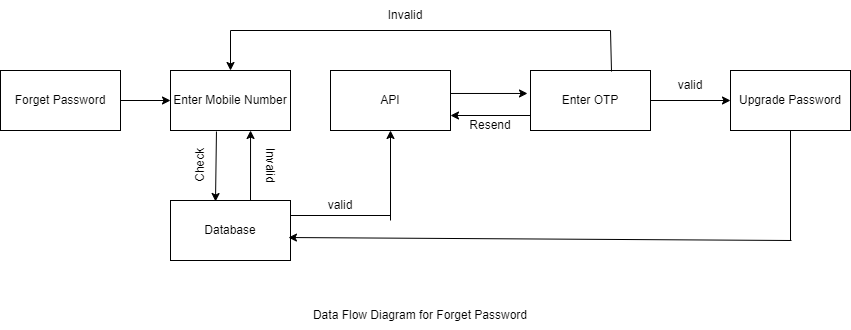

The diagram above was exported from draw.io. Its source (the exported page's mxGraphModel, read from the mxfile embedded in the PNG):
<mxGraphModel dx="880" dy="1507" grid="1" gridSize="10" guides="1" tooltips="1" connect="1" arrows="1" fold="1" page="1" pageScale="1" pageWidth="850" pageHeight="1100" math="0" shadow="0">
  <root>
    <mxCell id="0" />
    <mxCell id="1" parent="0" />
    <mxCell id="ryUjWLB8nc61nQlWiUv_-3" value="Upgrade Password" style="rounded=0;whiteSpace=wrap;html=1;" parent="1" vertex="1">
      <mxGeometry x="750" y="-270" width="120" height="60" as="geometry" />
    </mxCell>
    <mxCell id="ryUjWLB8nc61nQlWiUv_-4" value="Enter OTP" style="rounded=0;whiteSpace=wrap;html=1;" parent="1" vertex="1">
      <mxGeometry x="550" y="-270" width="120" height="60" as="geometry" />
    </mxCell>
    <mxCell id="ryUjWLB8nc61nQlWiUv_-5" value="API" style="rounded=0;whiteSpace=wrap;html=1;" parent="1" vertex="1">
      <mxGeometry x="350" y="-270" width="120" height="60" as="geometry" />
    </mxCell>
    <mxCell id="ryUjWLB8nc61nQlWiUv_-6" value="Database" style="rounded=0;whiteSpace=wrap;html=1;" parent="1" vertex="1">
      <mxGeometry x="190" y="-140" width="120" height="60" as="geometry" />
    </mxCell>
    <mxCell id="ryUjWLB8nc61nQlWiUv_-7" value="Enter Mobile Number" style="rounded=0;whiteSpace=wrap;html=1;" parent="1" vertex="1">
      <mxGeometry x="190" y="-270" width="120" height="60" as="geometry" />
    </mxCell>
    <mxCell id="ryUjWLB8nc61nQlWiUv_-8" value="Forget Password" style="rounded=0;whiteSpace=wrap;html=1;" parent="1" vertex="1">
      <mxGeometry x="20" y="-270" width="120" height="60" as="geometry" />
    </mxCell>
    <mxCell id="ryUjWLB8nc61nQlWiUv_-9" value="" style="endArrow=classic;html=1;rounded=0;exitX=1;exitY=0.5;exitDx=0;exitDy=0;entryX=0;entryY=0.5;entryDx=0;entryDy=0;" parent="1" source="ryUjWLB8nc61nQlWiUv_-8" target="ryUjWLB8nc61nQlWiUv_-7" edge="1">
      <mxGeometry width="50" height="50" relative="1" as="geometry">
        <mxPoint x="400" y="-170" as="sourcePoint" />
        <mxPoint x="450" y="-220" as="targetPoint" />
      </mxGeometry>
    </mxCell>
    <mxCell id="ryUjWLB8nc61nQlWiUv_-10" value="" style="endArrow=classic;html=1;rounded=0;exitX=0.383;exitY=1.017;exitDx=0;exitDy=0;exitPerimeter=0;entryX=0.375;entryY=0.017;entryDx=0;entryDy=0;entryPerimeter=0;" parent="1" source="ryUjWLB8nc61nQlWiUv_-7" target="ryUjWLB8nc61nQlWiUv_-6" edge="1">
      <mxGeometry width="50" height="50" relative="1" as="geometry">
        <mxPoint x="400" y="-170" as="sourcePoint" />
        <mxPoint x="238" y="-138" as="targetPoint" />
      </mxGeometry>
    </mxCell>
    <mxCell id="ryUjWLB8nc61nQlWiUv_-11" value="" style="endArrow=classic;html=1;rounded=0;entryX=0.667;entryY=1;entryDx=0;entryDy=0;exitX=0.75;exitY=0;exitDx=0;exitDy=0;entryPerimeter=0;" parent="1" target="ryUjWLB8nc61nQlWiUv_-7" edge="1">
      <mxGeometry width="50" height="50" relative="1" as="geometry">
        <mxPoint x="270" y="-140" as="sourcePoint" />
        <mxPoint x="270" y="-210" as="targetPoint" />
      </mxGeometry>
    </mxCell>
    <mxCell id="ryUjWLB8nc61nQlWiUv_-12" value="Check" style="text;html=1;align=center;verticalAlign=middle;whiteSpace=wrap;rounded=0;rotation=270;" parent="1" vertex="1">
      <mxGeometry x="190" y="-190" width="60" height="30" as="geometry" />
    </mxCell>
    <mxCell id="ryUjWLB8nc61nQlWiUv_-13" value="Invalid" style="text;html=1;align=center;verticalAlign=middle;whiteSpace=wrap;rounded=0;rotation=90;" parent="1" vertex="1">
      <mxGeometry x="260" y="-190" width="60" height="30" as="geometry" />
    </mxCell>
    <mxCell id="ryUjWLB8nc61nQlWiUv_-14" value="" style="endArrow=none;html=1;rounded=0;" parent="1" edge="1">
      <mxGeometry width="50" height="50" relative="1" as="geometry">
        <mxPoint x="250" y="-310" as="sourcePoint" />
        <mxPoint x="630" y="-310" as="targetPoint" />
      </mxGeometry>
    </mxCell>
    <mxCell id="ryUjWLB8nc61nQlWiUv_-15" value="" style="endArrow=none;html=1;rounded=0;entryX=0.675;entryY=0.017;entryDx=0;entryDy=0;entryPerimeter=0;" parent="1" target="ryUjWLB8nc61nQlWiUv_-4" edge="1">
      <mxGeometry width="50" height="50" relative="1" as="geometry">
        <mxPoint x="630" y="-310" as="sourcePoint" />
        <mxPoint x="450" y="-220" as="targetPoint" />
      </mxGeometry>
    </mxCell>
    <mxCell id="ryUjWLB8nc61nQlWiUv_-16" value="" style="endArrow=none;html=1;rounded=0;entryX=0.5;entryY=1;entryDx=0;entryDy=0;" parent="1" target="ryUjWLB8nc61nQlWiUv_-3" edge="1">
      <mxGeometry width="50" height="50" relative="1" as="geometry">
        <mxPoint x="810" y="-100" as="sourcePoint" />
        <mxPoint x="450" y="-220" as="targetPoint" />
      </mxGeometry>
    </mxCell>
    <mxCell id="ryUjWLB8nc61nQlWiUv_-17" value="" style="endArrow=none;html=1;rounded=0;exitX=1;exitY=0.25;exitDx=0;exitDy=0;" parent="1" source="ryUjWLB8nc61nQlWiUv_-6" edge="1">
      <mxGeometry width="50" height="50" relative="1" as="geometry">
        <mxPoint x="400" y="-170" as="sourcePoint" />
        <mxPoint x="410" y="-125" as="targetPoint" />
      </mxGeometry>
    </mxCell>
    <mxCell id="ryUjWLB8nc61nQlWiUv_-18" value="" style="endArrow=classic;html=1;rounded=0;entryX=0.5;entryY=1;entryDx=0;entryDy=0;" parent="1" target="ryUjWLB8nc61nQlWiUv_-5" edge="1">
      <mxGeometry width="50" height="50" relative="1" as="geometry">
        <mxPoint x="410" y="-120" as="sourcePoint" />
        <mxPoint x="450" y="-220" as="targetPoint" />
      </mxGeometry>
    </mxCell>
    <mxCell id="ryUjWLB8nc61nQlWiUv_-19" value="" style="endArrow=classic;html=1;rounded=0;exitX=1;exitY=0.5;exitDx=0;exitDy=0;entryX=0;entryY=0.5;entryDx=0;entryDy=0;" parent="1" source="ryUjWLB8nc61nQlWiUv_-4" target="ryUjWLB8nc61nQlWiUv_-3" edge="1">
      <mxGeometry width="50" height="50" relative="1" as="geometry">
        <mxPoint x="400" y="-170" as="sourcePoint" />
        <mxPoint x="450" y="-220" as="targetPoint" />
      </mxGeometry>
    </mxCell>
    <mxCell id="ryUjWLB8nc61nQlWiUv_-20" value="" style="endArrow=classic;html=1;rounded=0;entryX=1;entryY=0.75;entryDx=0;entryDy=0;exitX=0;exitY=0.75;exitDx=0;exitDy=0;" parent="1" source="ryUjWLB8nc61nQlWiUv_-4" target="ryUjWLB8nc61nQlWiUv_-5" edge="1">
      <mxGeometry width="50" height="50" relative="1" as="geometry">
        <mxPoint x="400" y="-170" as="sourcePoint" />
        <mxPoint x="450" y="-220" as="targetPoint" />
      </mxGeometry>
    </mxCell>
    <mxCell id="ryUjWLB8nc61nQlWiUv_-21" value="" style="endArrow=classic;html=1;rounded=0;entryX=-0.025;entryY=0.383;entryDx=0;entryDy=0;entryPerimeter=0;exitX=1;exitY=0.383;exitDx=0;exitDy=0;exitPerimeter=0;" parent="1" source="ryUjWLB8nc61nQlWiUv_-5" target="ryUjWLB8nc61nQlWiUv_-4" edge="1">
      <mxGeometry width="50" height="50" relative="1" as="geometry">
        <mxPoint x="480" y="-247" as="sourcePoint" />
        <mxPoint x="450" y="-220" as="targetPoint" />
      </mxGeometry>
    </mxCell>
    <mxCell id="ryUjWLB8nc61nQlWiUv_-22" value="" style="endArrow=classic;html=1;rounded=0;entryX=0.983;entryY=0.617;entryDx=0;entryDy=0;entryPerimeter=0;" parent="1" target="ryUjWLB8nc61nQlWiUv_-6" edge="1">
      <mxGeometry width="50" height="50" relative="1" as="geometry">
        <mxPoint x="811" y="-100" as="sourcePoint" />
        <mxPoint x="450" y="-220" as="targetPoint" />
      </mxGeometry>
    </mxCell>
    <mxCell id="ryUjWLB8nc61nQlWiUv_-23" value="" style="endArrow=classic;html=1;rounded=0;" parent="1" target="ryUjWLB8nc61nQlWiUv_-7" edge="1">
      <mxGeometry width="50" height="50" relative="1" as="geometry">
        <mxPoint x="250" y="-310" as="sourcePoint" />
        <mxPoint x="450" y="-220" as="targetPoint" />
      </mxGeometry>
    </mxCell>
    <mxCell id="ryUjWLB8nc61nQlWiUv_-24" value="Invalid" style="text;html=1;align=center;verticalAlign=middle;whiteSpace=wrap;rounded=0;rotation=0;" parent="1" vertex="1">
      <mxGeometry x="395" y="-340" width="60" height="30" as="geometry" />
    </mxCell>
    <mxCell id="ryUjWLB8nc61nQlWiUv_-26" value="&lt;div&gt;&lt;span style=&quot;background-color: initial;&quot;&gt;valid&lt;/span&gt;&lt;br&gt;&lt;/div&gt;" style="text;html=1;align=center;verticalAlign=middle;whiteSpace=wrap;rounded=0;rotation=0;" parent="1" vertex="1">
      <mxGeometry x="330" y="-150" width="60" height="30" as="geometry" />
    </mxCell>
    <mxCell id="ryUjWLB8nc61nQlWiUv_-27" value="&lt;div&gt;&lt;span style=&quot;background-color: initial;&quot;&gt;valid&lt;/span&gt;&lt;br&gt;&lt;/div&gt;" style="text;html=1;align=center;verticalAlign=middle;whiteSpace=wrap;rounded=0;rotation=0;" parent="1" vertex="1">
      <mxGeometry x="680" y="-270" width="60" height="30" as="geometry" />
    </mxCell>
    <mxCell id="ryUjWLB8nc61nQlWiUv_-28" value="&lt;div&gt;&lt;span style=&quot;background-color: initial;&quot;&gt;Rese&lt;/span&gt;&lt;span style=&quot;color: rgba(0, 0, 0, 0); font-family: monospace; font-size: 0px; text-align: start; white-space: nowrap; background-color: initial;&quot;&gt;%3CmxGraphModel%3E%3Croot%3E%3CmxCell%20id%3D%220%22%2F%3E%3CmxCell%20id%3D%221%22%20parent%3D%220%22%2F%3E%3CmxCell%20id%3D%222%22%20value%3D%22%26lt%3Bdiv%26gt%3B%26lt%3Bspan%20style%3D%26quot%3Bbackground-color%3A%20initial%3B%26quot%3B%26gt%3Bvalid%26lt%3B%2Fspan%26gt%3B%26lt%3Bbr%26gt%3B%26lt%3B%2Fdiv%26gt%3B%22%20style%3D%22text%3Bhtml%3D1%3Balign%3Dcenter%3BverticalAlign%3Dmiddle%3BwhiteSpace%3Dwrap%3Brounded%3D0%3Brotation%3D0%3B%22%20vertex%3D%221%22%20parent%3D%221%22%3E%3CmxGeometry%20x%3D%22330%22%20y%3D%22-150%22%20width%3D%2260%22%20height%3D%2230%22%20as%3D%22geometry%22%2F%3E%3C%2FmxCell%3E%3C%2Froot%3E%3C%2FmxGraphModel%3E&lt;/span&gt;&lt;span style=&quot;background-color: initial;&quot;&gt;nd&lt;/span&gt;&lt;span style=&quot;background-color: initial; color: rgba(0, 0, 0, 0); font-family: monospace; font-size: 0px; text-align: start; white-space: nowrap;&quot;&gt;%3CmxGraphModel%3E%3Croot%3E%3CmxCell%20id%3D%220%22%2F%3E%3CmxCell%20id%3D%221%22%20parent%3D%220%22%2F%3E%3CmxCell%20id%3D%222%22%20value%3D%22%26lt%3Bdiv%26gt%3B%26lt%3Bspan%20style%3D%26quot%3Bbackground-color%3A%20initial%3B%26quot%3B%26gt%3Bvalid%26lt%3B%2Fspan%26gt%3B%26lt%3Bbr%26gt%3B%26lt%3B%2Fdiv%26gt%3B%22%20style%3D%22text%3Bhtml%3D1%3Balign%3Dcenter%3BverticalAlign%3Dmiddle%3BwhiteSpace%3Dwrap%3Brounded%3D0%3Brotation%3D0%3B%22%20vertex%3D%221%22%20parent%3D%221%22%3E%3CmxGeometry%20x%3D%22330%22%20y%3D%22-150%22%20width%3D%2260%22%20height%3D%2230%22%20as%3D%22geometry%22%2F%3E%3C%2FmxCell%3E%3C%2Froot%3E%3C%2FmxGraphModel%3E&lt;/span&gt;&lt;span style=&quot;background-color: initial; color: rgba(0, 0, 0, 0); font-family: monospace; font-size: 0px; text-align: start; white-space: nowrap;&quot;&gt;%3CmxGraphModel%3E%3Croot%3E%3CmxCell%20id%3D%220%22%2F%3E%3CmxCell%20id%3D%221%22%20parent%3D%220%22%2F%3E%3CmxCell%20id%3D%222%22%20value%3D%22%26lt%3Bdiv%26gt%3B%26lt%3Bspan%20style%3D%26quot%3Bbackground-color%3A%20initial%3B%26quot%3B%26gt%3Bvalid%26lt%3B%2Fspan%26gt%3B%26lt%3Bbr%26gt%3B%26lt%3B%2Fdiv%26gt%3B%22%20style%3D%22text%3Bhtml%3D1%3Balign%3Dcenter%3BverticalAlign%3Dmiddle%3BwhiteSpace%3Dwrap%3Brounded%3D0%3Brotation%3D0%3B%22%20vertex%3D%221%22%20parent%3D%221%22%3E%3CmxGeometry%20x%3D%22330%22%20y%3D%22-150%22%20width%3D%2260%22%20height%3D%2230%22%20as%3D%22geometry%22%2F%3E%3C%2FmxCell%3E%3C%2Froot%3E%3C%2FmxGraphModel%3E&lt;/span&gt;&lt;/div&gt;" style="text;html=1;align=center;verticalAlign=middle;whiteSpace=wrap;rounded=0;rotation=0;" parent="1" vertex="1">
      <mxGeometry x="480" y="-230" width="60" height="30" as="geometry" />
    </mxCell>
    <mxCell id="ryUjWLB8nc61nQlWiUv_-29" value="&lt;div&gt;Data Flow Diagram for Forget Password&lt;/div&gt;" style="text;html=1;align=center;verticalAlign=middle;whiteSpace=wrap;rounded=0;rotation=0;" parent="1" vertex="1">
      <mxGeometry x="250" y="-40" width="380" height="30" as="geometry" />
    </mxCell>
  </root>
</mxGraphModel>